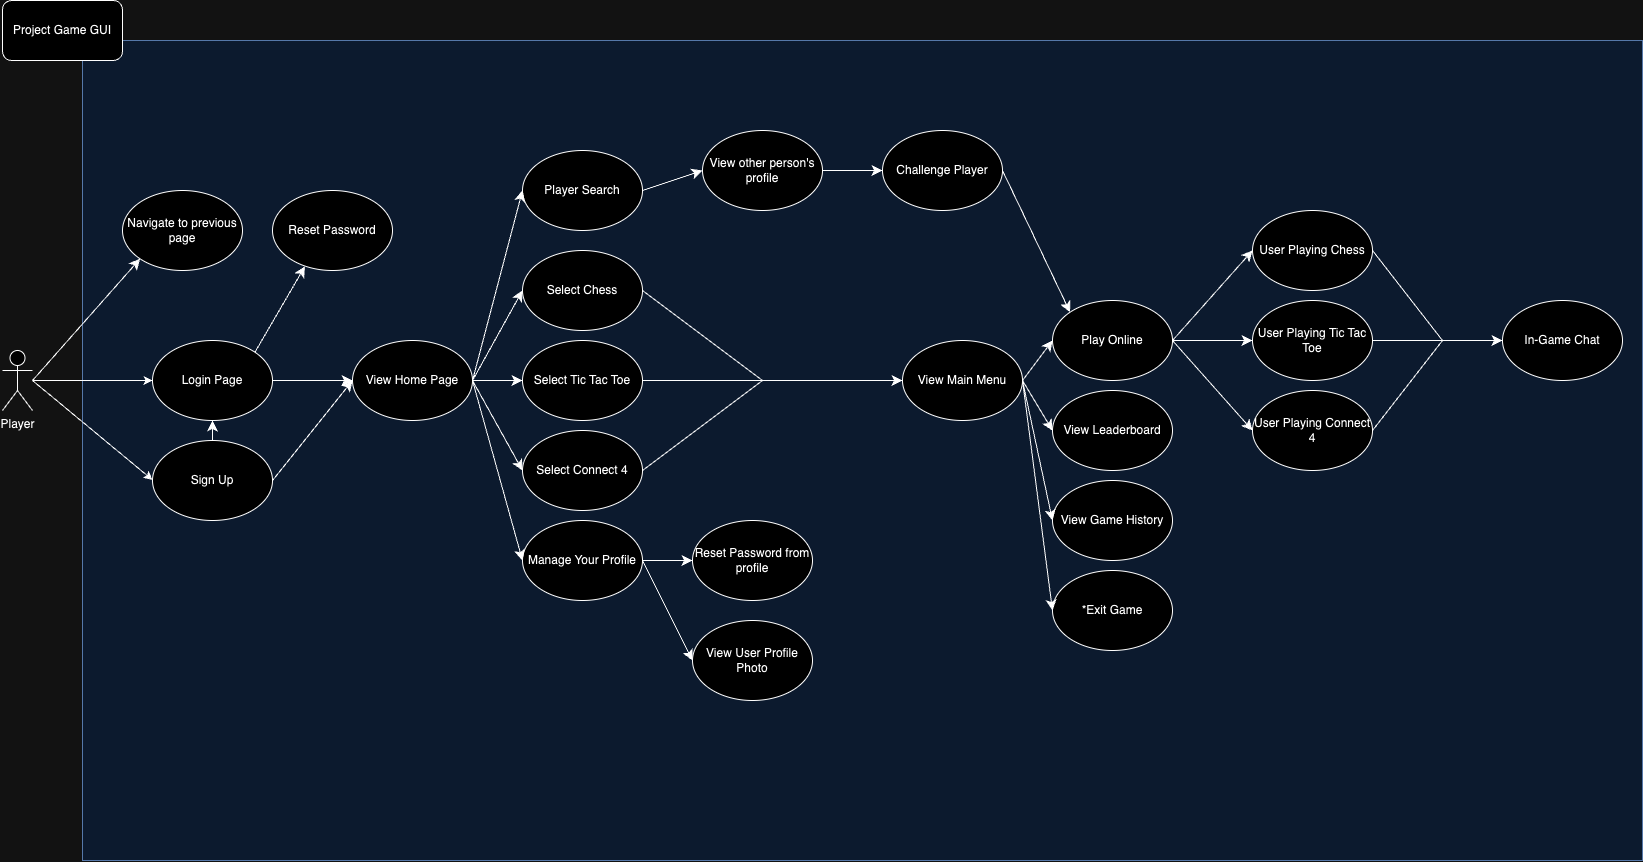

The diagram above was exported from draw.io. Its source (the exported page's mxGraphModel, read from the mxfile embedded in the PNG):
<mxGraphModel dx="1720" dy="307" grid="1" gridSize="10" guides="1" tooltips="1" connect="1" arrows="1" fold="1" page="1" pageScale="1" pageWidth="850" pageHeight="1100" math="0" shadow="0">
  <root>
    <mxCell id="0" />
    <mxCell id="1" parent="0" />
    <mxCell id="RUuSQJNk-66ikkBo-CJ_-46" value="" style="whiteSpace=wrap;html=1;fillColor=#dae8fc;strokeColor=#6c8ebf;" parent="1" vertex="1">
      <mxGeometry x="210" y="1180" width="1560" height="820" as="geometry" />
    </mxCell>
    <mxCell id="RUuSQJNk-66ikkBo-CJ_-47" value="Player" style="shape=umlActor;verticalLabelPosition=bottom;verticalAlign=top;html=1;outlineConnect=0;" parent="1" vertex="1">
      <mxGeometry x="130" y="1490" width="30" height="60" as="geometry" />
    </mxCell>
    <mxCell id="RUuSQJNk-66ikkBo-CJ_-49" value="Navigate to previous page" style="ellipse;whiteSpace=wrap;html=1;" parent="1" vertex="1">
      <mxGeometry x="250" y="1330" width="120" height="80" as="geometry" />
    </mxCell>
    <mxCell id="RUuSQJNk-66ikkBo-CJ_-51" value="User Playing Connect 4" style="ellipse;whiteSpace=wrap;html=1;" parent="1" vertex="1">
      <mxGeometry x="1380" y="1530" width="120" height="80" as="geometry" />
    </mxCell>
    <mxCell id="RUuSQJNk-66ikkBo-CJ_-52" value="User Playing Tic Tac Toe" style="ellipse;whiteSpace=wrap;html=1;" parent="1" vertex="1">
      <mxGeometry x="1380" y="1440" width="120" height="80" as="geometry" />
    </mxCell>
    <mxCell id="RUuSQJNk-66ikkBo-CJ_-53" value="User Playing Chess" style="ellipse;whiteSpace=wrap;html=1;" parent="1" vertex="1">
      <mxGeometry x="1380" y="1350" width="120" height="80" as="geometry" />
    </mxCell>
    <mxCell id="RUuSQJNk-66ikkBo-CJ_-54" value="View Leaderboard" style="ellipse;whiteSpace=wrap;html=1;" parent="1" vertex="1">
      <mxGeometry x="1180" y="1530" width="120" height="80" as="geometry" />
    </mxCell>
    <mxCell id="RUuSQJNk-66ikkBo-CJ_-55" value="View Game History" style="ellipse;whiteSpace=wrap;html=1;" parent="1" vertex="1">
      <mxGeometry x="1180" y="1620" width="120" height="80" as="geometry" />
    </mxCell>
    <mxCell id="RUuSQJNk-66ikkBo-CJ_-56" value="View User Profile Photo" style="ellipse;whiteSpace=wrap;html=1;" parent="1" vertex="1">
      <mxGeometry x="820" y="1760" width="120" height="80" as="geometry" />
    </mxCell>
    <mxCell id="RUuSQJNk-66ikkBo-CJ_-59" value="Login Page" style="ellipse;whiteSpace=wrap;html=1;" parent="1" vertex="1">
      <mxGeometry x="280" y="1480" width="120" height="80" as="geometry" />
    </mxCell>
    <mxCell id="RUuSQJNk-66ikkBo-CJ_-60" value="Sign Up" style="ellipse;whiteSpace=wrap;html=1;" parent="1" vertex="1">
      <mxGeometry x="280" y="1580" width="120" height="80" as="geometry" />
    </mxCell>
    <mxCell id="RUuSQJNk-66ikkBo-CJ_-62" style="rounded=0;orthogonalLoop=1;jettySize=auto;html=1;exitX=1;exitY=0.3333333333333333;exitDx=0;exitDy=0;exitPerimeter=0;entryX=0;entryY=0.5;entryDx=0;entryDy=0;" parent="1" target="RUuSQJNk-66ikkBo-CJ_-59" edge="1">
      <mxGeometry relative="1" as="geometry">
        <mxPoint x="160" y="1520" as="sourcePoint" />
        <mxPoint x="300" y="1650" as="targetPoint" />
      </mxGeometry>
    </mxCell>
    <mxCell id="RUuSQJNk-66ikkBo-CJ_-63" value="Reset Password" style="ellipse;whiteSpace=wrap;html=1;" parent="1" vertex="1">
      <mxGeometry x="400" y="1330" width="120" height="80" as="geometry" />
    </mxCell>
    <mxCell id="RUuSQJNk-66ikkBo-CJ_-64" value="View Home Page" style="ellipse;whiteSpace=wrap;html=1;" parent="1" vertex="1">
      <mxGeometry x="480" y="1480" width="120" height="80" as="geometry" />
    </mxCell>
    <mxCell id="RUuSQJNk-66ikkBo-CJ_-65" value="Manage Your Profile" style="ellipse;whiteSpace=wrap;html=1;" parent="1" vertex="1">
      <mxGeometry x="650" y="1660" width="120" height="80" as="geometry" />
    </mxCell>
    <mxCell id="RUuSQJNk-66ikkBo-CJ_-66" value="Select Chess" style="ellipse;whiteSpace=wrap;html=1;" parent="1" vertex="1">
      <mxGeometry x="650" y="1390" width="120" height="80" as="geometry" />
    </mxCell>
    <mxCell id="RUuSQJNk-66ikkBo-CJ_-67" value="Select Connect 4" style="ellipse;whiteSpace=wrap;html=1;" parent="1" vertex="1">
      <mxGeometry x="650" y="1570" width="120" height="80" as="geometry" />
    </mxCell>
    <mxCell id="RUuSQJNk-66ikkBo-CJ_-68" value="Select Tic Tac Toe" style="ellipse;whiteSpace=wrap;html=1;" parent="1" vertex="1">
      <mxGeometry x="650" y="1480" width="120" height="80" as="geometry" />
    </mxCell>
    <mxCell id="RUuSQJNk-66ikkBo-CJ_-70" value="" style="endArrow=classic;html=1;rounded=0;fontSize=12;startSize=8;endSize=8;curved=1;" parent="1" target="RUuSQJNk-66ikkBo-CJ_-64" edge="1">
      <mxGeometry width="50" height="50" relative="1" as="geometry">
        <mxPoint x="400" y="1520" as="sourcePoint" />
        <mxPoint x="450" y="1470" as="targetPoint" />
      </mxGeometry>
    </mxCell>
    <mxCell id="RUuSQJNk-66ikkBo-CJ_-71" value="" style="endArrow=classic;html=1;rounded=0;fontSize=12;startSize=8;endSize=8;curved=1;entryX=0;entryY=0.5;entryDx=0;entryDy=0;" parent="1" target="RUuSQJNk-66ikkBo-CJ_-67" edge="1">
      <mxGeometry width="50" height="50" relative="1" as="geometry">
        <mxPoint x="600" y="1520" as="sourcePoint" />
        <mxPoint x="640" y="1570" as="targetPoint" />
      </mxGeometry>
    </mxCell>
    <mxCell id="RUuSQJNk-66ikkBo-CJ_-72" value="" style="endArrow=classic;html=1;rounded=0;fontSize=12;startSize=8;endSize=8;curved=1;entryX=0;entryY=0.5;entryDx=0;entryDy=0;" parent="1" target="RUuSQJNk-66ikkBo-CJ_-68" edge="1">
      <mxGeometry width="50" height="50" relative="1" as="geometry">
        <mxPoint x="600" y="1520" as="sourcePoint" />
        <mxPoint x="650" y="1470" as="targetPoint" />
      </mxGeometry>
    </mxCell>
    <mxCell id="RUuSQJNk-66ikkBo-CJ_-73" value="" style="endArrow=classic;html=1;rounded=0;fontSize=12;startSize=8;endSize=8;curved=1;entryX=0;entryY=0.5;entryDx=0;entryDy=0;exitX=1;exitY=0.5;exitDx=0;exitDy=0;" parent="1" source="RUuSQJNk-66ikkBo-CJ_-64" target="RUuSQJNk-66ikkBo-CJ_-66" edge="1">
      <mxGeometry width="50" height="50" relative="1" as="geometry">
        <mxPoint x="600" y="1510" as="sourcePoint" />
        <mxPoint x="650" y="1460" as="targetPoint" />
      </mxGeometry>
    </mxCell>
    <mxCell id="RUuSQJNk-66ikkBo-CJ_-74" style="rounded=0;orthogonalLoop=1;jettySize=auto;html=1;entryX=0;entryY=0.5;entryDx=0;entryDy=0;" parent="1" edge="1">
      <mxGeometry relative="1" as="geometry">
        <mxPoint x="160" y="1520" as="sourcePoint" />
        <mxPoint x="280" y="1619.41" as="targetPoint" />
      </mxGeometry>
    </mxCell>
    <mxCell id="RUuSQJNk-66ikkBo-CJ_-75" value="" style="endArrow=classic;html=1;rounded=0;fontSize=12;startSize=8;endSize=8;curved=1;entryX=0;entryY=0.5;entryDx=0;entryDy=0;" parent="1" target="RUuSQJNk-66ikkBo-CJ_-64" edge="1">
      <mxGeometry width="50" height="50" relative="1" as="geometry">
        <mxPoint x="400" y="1620" as="sourcePoint" />
        <mxPoint x="450" y="1570" as="targetPoint" />
      </mxGeometry>
    </mxCell>
    <mxCell id="RUuSQJNk-66ikkBo-CJ_-76" value="" style="endArrow=classic;html=1;rounded=0;fontSize=12;startSize=8;endSize=8;curved=1;exitX=0.5;exitY=0;exitDx=0;exitDy=0;entryX=0.5;entryY=1;entryDx=0;entryDy=0;" parent="1" source="RUuSQJNk-66ikkBo-CJ_-60" target="RUuSQJNk-66ikkBo-CJ_-59" edge="1">
      <mxGeometry width="50" height="50" relative="1" as="geometry">
        <mxPoint x="300" y="1730" as="sourcePoint" />
        <mxPoint x="350" y="1680" as="targetPoint" />
      </mxGeometry>
    </mxCell>
    <mxCell id="RUuSQJNk-66ikkBo-CJ_-80" value="" style="endArrow=classic;html=1;rounded=0;fontSize=12;startSize=8;endSize=8;curved=1;entryX=0;entryY=0.5;entryDx=0;entryDy=0;" parent="1" target="RUuSQJNk-66ikkBo-CJ_-65" edge="1">
      <mxGeometry width="50" height="50" relative="1" as="geometry">
        <mxPoint x="600" y="1520" as="sourcePoint" />
        <mxPoint x="610" y="1680" as="targetPoint" />
      </mxGeometry>
    </mxCell>
    <mxCell id="RUuSQJNk-66ikkBo-CJ_-81" value="" style="endArrow=classic;html=1;rounded=0;fontSize=12;startSize=8;endSize=8;curved=1;entryX=0.27;entryY=0.949;entryDx=0;entryDy=0;entryPerimeter=0;exitX=1;exitY=0;exitDx=0;exitDy=0;" parent="1" target="RUuSQJNk-66ikkBo-CJ_-63" edge="1" source="RUuSQJNk-66ikkBo-CJ_-59">
      <mxGeometry width="50" height="50" relative="1" as="geometry">
        <mxPoint x="340" y="1480" as="sourcePoint" />
        <mxPoint x="380" y="1400" as="targetPoint" />
      </mxGeometry>
    </mxCell>
    <mxCell id="RUuSQJNk-66ikkBo-CJ_-82" value="Player Search" style="ellipse;whiteSpace=wrap;html=1;" parent="1" vertex="1">
      <mxGeometry x="650" y="1290" width="120" height="80" as="geometry" />
    </mxCell>
    <mxCell id="RUuSQJNk-66ikkBo-CJ_-83" value="" style="endArrow=classic;html=1;rounded=0;fontSize=12;startSize=8;endSize=8;curved=1;entryX=0;entryY=0.5;entryDx=0;entryDy=0;" parent="1" target="RUuSQJNk-66ikkBo-CJ_-82" edge="1">
      <mxGeometry width="50" height="50" relative="1" as="geometry">
        <mxPoint x="600" y="1520" as="sourcePoint" />
        <mxPoint x="620" y="1370" as="targetPoint" />
      </mxGeometry>
    </mxCell>
    <mxCell id="RUuSQJNk-66ikkBo-CJ_-84" value="Reset Password from profile" style="ellipse;whiteSpace=wrap;html=1;" parent="1" vertex="1">
      <mxGeometry x="820" y="1660" width="120" height="80" as="geometry" />
    </mxCell>
    <mxCell id="RUuSQJNk-66ikkBo-CJ_-87" value="" style="edgeStyle=none;curved=1;rounded=0;orthogonalLoop=1;jettySize=auto;html=1;fontSize=12;startSize=8;endSize=8;exitX=1;exitY=0.5;exitDx=0;exitDy=0;entryX=0;entryY=0.5;entryDx=0;entryDy=0;" parent="1" source="RUuSQJNk-66ikkBo-CJ_-65" target="RUuSQJNk-66ikkBo-CJ_-84" edge="1">
      <mxGeometry relative="1" as="geometry">
        <mxPoint x="790" y="1630" as="sourcePoint" />
        <mxPoint x="870" y="1720" as="targetPoint" />
      </mxGeometry>
    </mxCell>
    <mxCell id="RUuSQJNk-66ikkBo-CJ_-94" value="*Exit Game" style="ellipse;whiteSpace=wrap;html=1;" parent="1" vertex="1">
      <mxGeometry x="1180" y="1710" width="120" height="80" as="geometry" />
    </mxCell>
    <mxCell id="RUuSQJNk-66ikkBo-CJ_-98" value="" style="endArrow=none;html=1;rounded=0;fontSize=12;startSize=8;endSize=8;curved=1;" parent="1" edge="1">
      <mxGeometry width="50" height="50" relative="1" as="geometry">
        <mxPoint x="770" y="1430" as="sourcePoint" />
        <mxPoint x="890" y="1520" as="targetPoint" />
      </mxGeometry>
    </mxCell>
    <mxCell id="RUuSQJNk-66ikkBo-CJ_-99" value="" style="endArrow=none;html=1;rounded=0;fontSize=12;startSize=8;endSize=8;curved=1;" parent="1" edge="1">
      <mxGeometry width="50" height="50" relative="1" as="geometry">
        <mxPoint x="770" y="1610" as="sourcePoint" />
        <mxPoint x="890" y="1520" as="targetPoint" />
      </mxGeometry>
    </mxCell>
    <mxCell id="RUuSQJNk-66ikkBo-CJ_-100" value="" style="endArrow=none;html=1;rounded=0;fontSize=12;startSize=8;endSize=8;curved=1;exitX=1;exitY=0.5;exitDx=0;exitDy=0;" parent="1" source="RUuSQJNk-66ikkBo-CJ_-68" edge="1">
      <mxGeometry width="50" height="50" relative="1" as="geometry">
        <mxPoint x="880" y="1520" as="sourcePoint" />
        <mxPoint x="920" y="1520" as="targetPoint" />
      </mxGeometry>
    </mxCell>
    <mxCell id="RUuSQJNk-66ikkBo-CJ_-103" value="" style="endArrow=classic;html=1;rounded=0;fontSize=12;startSize=8;endSize=8;curved=1;entryX=0;entryY=0.5;entryDx=0;entryDy=0;" parent="1" target="nlyfBWaLitZZBhadUlTA-1" edge="1">
      <mxGeometry width="50" height="50" relative="1" as="geometry">
        <mxPoint x="920" y="1520" as="sourcePoint" />
        <mxPoint x="1050" y="1520" as="targetPoint" />
      </mxGeometry>
    </mxCell>
    <mxCell id="RUuSQJNk-66ikkBo-CJ_-106" value="In-Game Chat" style="ellipse;whiteSpace=wrap;html=1;" parent="1" vertex="1">
      <mxGeometry x="1630" y="1440" width="120" height="80" as="geometry" />
    </mxCell>
    <mxCell id="RUuSQJNk-66ikkBo-CJ_-122" value="" style="edgeStyle=none;curved=1;rounded=0;orthogonalLoop=1;jettySize=auto;html=1;fontSize=12;startSize=8;endSize=8;exitX=1;exitY=0.5;exitDx=0;exitDy=0;entryX=0;entryY=0.5;entryDx=0;entryDy=0;" parent="1" source="RUuSQJNk-66ikkBo-CJ_-82" target="RUuSQJNk-66ikkBo-CJ_-121" edge="1">
      <mxGeometry relative="1" as="geometry">
        <mxPoint x="842.4289364967823" y="1380.002941997089" as="sourcePoint" />
        <mxPoint x="929.9983523307777" y="1402.0397723973447" as="targetPoint" />
      </mxGeometry>
    </mxCell>
    <mxCell id="RUuSQJNk-66ikkBo-CJ_-121" value="View other person's profile" style="ellipse;whiteSpace=wrap;html=1;" parent="1" vertex="1">
      <mxGeometry x="830" y="1270" width="120" height="80" as="geometry" />
    </mxCell>
    <mxCell id="RUuSQJNk-66ikkBo-CJ_-123" value="Challenge Player" style="ellipse;whiteSpace=wrap;html=1;" parent="1" vertex="1">
      <mxGeometry x="1010" y="1270" width="120" height="80" as="geometry" />
    </mxCell>
    <mxCell id="RUuSQJNk-66ikkBo-CJ_-124" value="" style="edgeStyle=none;curved=1;rounded=0;orthogonalLoop=1;jettySize=auto;html=1;fontSize=12;startSize=8;endSize=8;exitX=1;exitY=0.5;exitDx=0;exitDy=0;entryX=0;entryY=0.5;entryDx=0;entryDy=0;" parent="1" target="RUuSQJNk-66ikkBo-CJ_-123" edge="1">
      <mxGeometry relative="1" as="geometry">
        <mxPoint x="950" y="1310" as="sourcePoint" />
        <mxPoint x="1010" y="1290" as="targetPoint" />
      </mxGeometry>
    </mxCell>
    <mxCell id="nlyfBWaLitZZBhadUlTA-1" value="View Main Menu" style="ellipse;whiteSpace=wrap;html=1;" vertex="1" parent="1">
      <mxGeometry x="1030" y="1480" width="120" height="80" as="geometry" />
    </mxCell>
    <mxCell id="nlyfBWaLitZZBhadUlTA-2" value="Play Online" style="ellipse;whiteSpace=wrap;html=1;" vertex="1" parent="1">
      <mxGeometry x="1180" y="1440" width="120" height="80" as="geometry" />
    </mxCell>
    <mxCell id="nlyfBWaLitZZBhadUlTA-3" value="" style="endArrow=classic;html=1;rounded=0;fontSize=12;startSize=8;endSize=8;curved=1;exitX=1;exitY=0.5;exitDx=0;exitDy=0;entryX=0;entryY=0;entryDx=0;entryDy=0;" edge="1" parent="1" source="RUuSQJNk-66ikkBo-CJ_-123" target="nlyfBWaLitZZBhadUlTA-2">
      <mxGeometry width="50" height="50" relative="1" as="geometry">
        <mxPoint x="1150" y="1380" as="sourcePoint" />
        <mxPoint x="1200" y="1330" as="targetPoint" />
      </mxGeometry>
    </mxCell>
    <mxCell id="nlyfBWaLitZZBhadUlTA-4" value="" style="endArrow=classic;html=1;rounded=0;fontSize=12;startSize=8;endSize=8;curved=1;exitX=1;exitY=0.5;exitDx=0;exitDy=0;entryX=0;entryY=0.5;entryDx=0;entryDy=0;" edge="1" parent="1" source="nlyfBWaLitZZBhadUlTA-2" target="RUuSQJNk-66ikkBo-CJ_-52">
      <mxGeometry width="50" height="50" relative="1" as="geometry">
        <mxPoint x="1500.0000000000002" y="1204.16" as="sourcePoint" />
        <mxPoint x="1360" y="1480" as="targetPoint" />
      </mxGeometry>
    </mxCell>
    <mxCell id="nlyfBWaLitZZBhadUlTA-5" value="" style="endArrow=classic;html=1;rounded=0;fontSize=12;startSize=8;endSize=8;curved=1;entryX=0;entryY=0.5;entryDx=0;entryDy=0;" edge="1" parent="1" target="nlyfBWaLitZZBhadUlTA-2">
      <mxGeometry width="50" height="50" relative="1" as="geometry">
        <mxPoint x="1150" y="1520" as="sourcePoint" />
        <mxPoint x="1200" y="1470" as="targetPoint" />
      </mxGeometry>
    </mxCell>
    <mxCell id="nlyfBWaLitZZBhadUlTA-6" value="" style="endArrow=classic;html=1;rounded=0;fontSize=12;startSize=8;endSize=8;curved=1;entryX=0;entryY=0.5;entryDx=0;entryDy=0;" edge="1" parent="1" target="RUuSQJNk-66ikkBo-CJ_-56">
      <mxGeometry width="50" height="50" relative="1" as="geometry">
        <mxPoint x="770" y="1700" as="sourcePoint" />
        <mxPoint x="820" y="1650" as="targetPoint" />
      </mxGeometry>
    </mxCell>
    <mxCell id="nlyfBWaLitZZBhadUlTA-7" value="" style="endArrow=classic;html=1;rounded=0;fontSize=12;startSize=8;endSize=8;curved=1;entryX=0;entryY=0.5;entryDx=0;entryDy=0;" edge="1" parent="1" target="RUuSQJNk-66ikkBo-CJ_-53">
      <mxGeometry width="50" height="50" relative="1" as="geometry">
        <mxPoint x="1300" y="1480" as="sourcePoint" />
        <mxPoint x="1370" y="1450" as="targetPoint" />
      </mxGeometry>
    </mxCell>
    <mxCell id="nlyfBWaLitZZBhadUlTA-8" value="" style="endArrow=classic;html=1;rounded=0;fontSize=12;startSize=8;endSize=8;curved=1;entryX=0;entryY=1;entryDx=0;entryDy=0;" edge="1" parent="1" target="RUuSQJNk-66ikkBo-CJ_-49">
      <mxGeometry width="50" height="50" relative="1" as="geometry">
        <mxPoint x="160" y="1520" as="sourcePoint" />
        <mxPoint x="210" y="1470" as="targetPoint" />
      </mxGeometry>
    </mxCell>
    <mxCell id="nlyfBWaLitZZBhadUlTA-11" value="" style="endArrow=classic;html=1;rounded=0;fontSize=12;startSize=8;endSize=8;curved=1;exitX=1;exitY=0.5;exitDx=0;exitDy=0;entryX=0;entryY=0.5;entryDx=0;entryDy=0;" edge="1" parent="1" source="nlyfBWaLitZZBhadUlTA-2" target="RUuSQJNk-66ikkBo-CJ_-51">
      <mxGeometry width="50" height="50" relative="1" as="geometry">
        <mxPoint x="1320.0000000000002" y="1580" as="sourcePoint" />
        <mxPoint x="1526.68" y="1765.84" as="targetPoint" />
      </mxGeometry>
    </mxCell>
    <mxCell id="nlyfBWaLitZZBhadUlTA-13" value="" style="endArrow=none;html=1;rounded=0;fontSize=12;startSize=8;endSize=8;curved=1;exitX=1;exitY=0.5;exitDx=0;exitDy=0;" edge="1" parent="1" source="RUuSQJNk-66ikkBo-CJ_-53">
      <mxGeometry width="50" height="50" relative="1" as="geometry">
        <mxPoint x="1530" y="1460" as="sourcePoint" />
        <mxPoint x="1570" y="1480" as="targetPoint" />
      </mxGeometry>
    </mxCell>
    <mxCell id="nlyfBWaLitZZBhadUlTA-14" value="" style="endArrow=classic;html=1;rounded=0;fontSize=12;startSize=8;endSize=8;curved=1;exitX=1;exitY=0.5;exitDx=0;exitDy=0;entryX=0;entryY=0.5;entryDx=0;entryDy=0;" edge="1" parent="1" source="RUuSQJNk-66ikkBo-CJ_-52" target="RUuSQJNk-66ikkBo-CJ_-106">
      <mxGeometry width="50" height="50" relative="1" as="geometry">
        <mxPoint x="1586.66" y="1514" as="sourcePoint" />
        <mxPoint x="1793.34" y="1699.84" as="targetPoint" />
      </mxGeometry>
    </mxCell>
    <mxCell id="nlyfBWaLitZZBhadUlTA-15" value="" style="endArrow=none;html=1;rounded=0;fontSize=12;startSize=8;endSize=8;curved=1;exitX=1;exitY=0.5;exitDx=0;exitDy=0;" edge="1" parent="1" source="RUuSQJNk-66ikkBo-CJ_-51">
      <mxGeometry width="50" height="50" relative="1" as="geometry">
        <mxPoint x="1540" y="1510" as="sourcePoint" />
        <mxPoint x="1570" y="1480" as="targetPoint" />
      </mxGeometry>
    </mxCell>
    <mxCell id="nlyfBWaLitZZBhadUlTA-16" value="Project Game GUI" style="rounded=1;whiteSpace=wrap;html=1;" vertex="1" parent="1">
      <mxGeometry x="130" y="1140" width="120" height="60" as="geometry" />
    </mxCell>
    <mxCell id="nlyfBWaLitZZBhadUlTA-17" value="" style="endArrow=classic;html=1;rounded=0;fontSize=12;startSize=8;endSize=8;curved=1;entryX=0;entryY=0.5;entryDx=0;entryDy=0;" edge="1" parent="1" target="RUuSQJNk-66ikkBo-CJ_-54">
      <mxGeometry width="50" height="50" relative="1" as="geometry">
        <mxPoint x="1150" y="1520" as="sourcePoint" />
        <mxPoint x="1214" y="1662" as="targetPoint" />
      </mxGeometry>
    </mxCell>
    <mxCell id="nlyfBWaLitZZBhadUlTA-18" value="" style="endArrow=classic;html=1;rounded=0;fontSize=12;startSize=8;endSize=8;curved=1;exitX=1;exitY=0.5;exitDx=0;exitDy=0;entryX=0;entryY=0.5;entryDx=0;entryDy=0;" edge="1" parent="1" source="nlyfBWaLitZZBhadUlTA-1" target="RUuSQJNk-66ikkBo-CJ_-55">
      <mxGeometry width="50" height="50" relative="1" as="geometry">
        <mxPoint x="1096" y="1640" as="sourcePoint" />
        <mxPoint x="1130" y="1690" as="targetPoint" />
      </mxGeometry>
    </mxCell>
    <mxCell id="nlyfBWaLitZZBhadUlTA-19" value="" style="endArrow=classic;html=1;rounded=0;fontSize=12;startSize=8;endSize=8;curved=1;entryX=0;entryY=0.5;entryDx=0;entryDy=0;" edge="1" parent="1" target="RUuSQJNk-66ikkBo-CJ_-94">
      <mxGeometry width="50" height="50" relative="1" as="geometry">
        <mxPoint x="1150" y="1520" as="sourcePoint" />
        <mxPoint x="1180" y="1750" as="targetPoint" />
      </mxGeometry>
    </mxCell>
  </root>
</mxGraphModel>